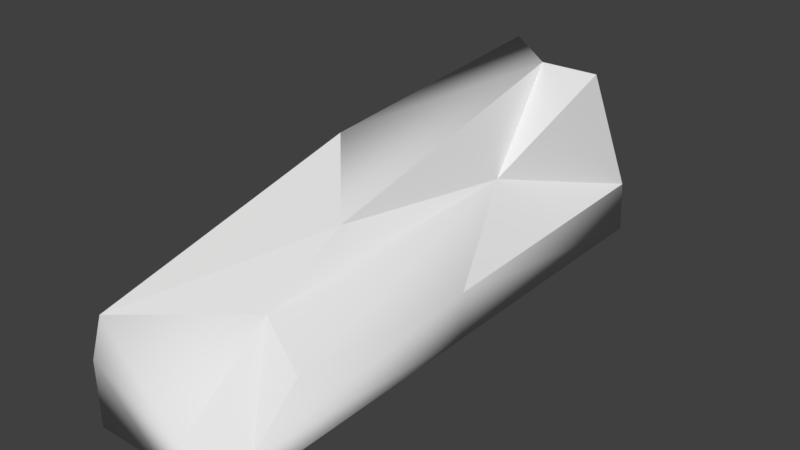 # Source: inprogress_car.blend  (saved by Blender 2.79.0; exported with 4.5.12 LTS)
import bpy
from mathutils import Matrix  # noqa: F401  (used for matrix-valued properties, if any)

bpy.ops.wm.read_factory_settings(use_empty=True)
scene = bpy.context.scene
scene.name = 'Scene'

# ---- collections
col_collection_1 = bpy.data.collections.new('Collection 1'); scene.collection.children.link(col_collection_1)

# ---- materials (node trees are filled in below, after node groups)
mat_material = bpy.data.materials.new('Material')
mat_material.alpha_threshold = 0.0
mat_material.use_transparent_shadow = False
mat_material.roughness = 0.5
mat_material.line_color = (0.0, 0.0, 0.0, 1.0)

# ---- material node trees

# ---- world
world_world = bpy.data.worlds.new('World'); scene.world = world_world
world_world.color = (0.05088, 0.05088, 0.05088)
world_world.use_sun_shadow = False
world_world.sun_shadow_jitter_overblur = 0.0
world_world.cycles.sampling_method = 'MANUAL'

# ---- meshes
me_cube = bpy.data.meshes.new('Cube')
me_cube.from_pydata([(1.0, 4.0, 0.0), (1.0, -4.0, 0.0), (-1.0, -4.0, 0.0), (-1.0, 4.0, 0.0), (0.7961, 3.243, 2.6), (0.9149, -2.791, 0.89), (-0.836, -3.948, 1.515), (-1.0, 4.0, 2.6), (1.0, 0.0, 0.0), (0.961, 4.0, 0.7245), (-5.96e-08, -4.0, 0.0), (0.961, -3.536, 0.3026), (-1.0, -4.0, 0.8988), (0.2244, 1.797, 1.368), (-0.05825, 3.214, 2.6), (0.1463, -2.481, 1.211), (-1.0, 0.01406, 2.291), (0.3512, -4.0, 0.4221), (0.9554, 0.0865, 0.6316), (-0.05604, -1.029, 1.686)], [], [(8, 1, 10), (19, 16, 6, 15), (18, 13, 5, 11), (17, 15, 6, 12), (12, 6, 16), (9, 0, 3, 7, 14), (4, 9, 14), (2, 12, 16, 7, 3), (10, 17, 12, 2), (1, 11, 17, 10), (11, 5, 15, 17), (8, 18, 11, 1), (0, 9, 18, 8), (9, 4, 13, 18), (13, 19, 15, 5), (4, 14, 19, 13), (14, 7, 16, 19), (0, 8, 10, 2, 3)])
me_cube.polygons.foreach_set('use_smooth', [0, 0, 1, 1, 1, 0, 1, 0, 1, 1, 0, 1, 1, 0, 1, 0, 1, 0])
_k = set([(0, 3), (0, 8), (0, 9), (1, 8), (1, 10), (1, 11), (2, 3), (2, 10), (2, 12), (3, 7), (4, 9), (4, 13), (4, 14), (5, 11), (5, 13), (5, 15), (6, 12), (6, 15), (6, 16), (7, 14), (7, 16), (8, 10), (8, 18), (9, 14), (9, 18), (10, 17), (11, 17), (11, 18), (12, 16), (12, 17), (13, 18), (13, 19), (14, 19), (15, 17), (15, 19), (16, 19)])
me_cube.attributes.new('sharp_edge', 'BOOLEAN', 'EDGE').data.foreach_set('value', [ (min(e.vertices), max(e.vertices)) in _k for e in me_cube.edges])
_uv = me_cube.uv_layers.new(name='UVMap')
_uv.uv.foreach_set('vector', [0.7936, 0.4948, 0.7936, 0.9896, 0.6901, 0.9896, 0.0952, 0.381, 0.01051, 0.5067, 0.0722, 0.01347, 0.1412, 0.1997, 0.2371, 0.5175, 0.1496, 0.7284, 0.1961, 0.1654, 0.2515, 0.06878, 0.2177, 0.007443, 0.1412, 0.1997, 0.0722, 0.01347, 0.1271, 0.0, 0.4945, 0.9899, 0.429, 0.9839, 0.3517, 0.4928, 0.7976, 0.08618, 0.7936, 0.0, 1.0, 0.005082, 1.0, 0.314, 0.8968, 0.3386, 0.8089, 0.3354, 0.7976, 0.08618, 0.8968, 0.3386, 0.5866, 0.9906, 0.4945, 0.9899, 0.3517, 0.4928, 0.32, 0.0, 0.5866, 0.001973, 0.951, 0.4646, 0.9085, 0.5059, 0.8604, 0.3386, 0.951, 0.3422, 0.951, 0.587, 0.9097, 0.5892, 0.9085, 0.5059, 0.951, 0.4646, 0.9097, 0.5892, 0.8331, 0.5942, 0.7936, 0.5042, 0.9085, 0.5059, 0.3001, 0.5015, 0.2371, 0.5175, 0.2515, 0.06878, 0.2801, 0.009254, 0.32, 0.9937, 0.2476, 1.0, 0.2371, 0.5175, 0.3001, 0.5015, 0.2476, 1.0, 0.05442, 0.9225, 0.1496, 0.7284, 0.2371, 0.5175, 0.1496, 0.7284, 0.0952, 0.381, 0.1412, 0.1997, 0.1961, 0.1654, 0.05442, 0.9225, 0.02659, 0.9114, 0.0952, 0.381, 0.1496, 0.7284, 0.02659, 0.9114, 0.0, 1.0, 0.01051, 0.5067, 0.0952, 0.381, 0.7936, 5.899e-08, 0.7936, 0.4948, 0.6901, 0.9896, 0.5866, 0.9896, 0.5866, 0.0])
me_cube.materials.append(mat_material)
me_cube.use_remesh_preserve_volume = False
me_cube.use_remesh_preserve_attributes = False
me_cube.use_mirror_vertex_groups = False
me_cube.update()

# ---- objects
ob_cube = bpy.data.objects.new('Cube', me_cube)

# ---- transforms, parenting, visibility, modifiers, constraints
ob_cube.location = (0.0, 0.0, 0.0)
ob_cube.lock_rotations_4d = False
ob_cube.empty_display_type = 'ARROWS'
ob_cube.lineart.crease_threshold = 0.0

# ---- collection membership
col_collection_1.objects.link(ob_cube)

# ---- scene / render settings (as saved in the file)
scene.frame_start = 1; scene.frame_end = 250; scene.frame_set(1)
scene.render.engine = 'BLENDER_EEVEE_NEXT'
scene.render.resolution_percentage = 50
scene.render.dither_intensity = 0.0
scene.cycles.use_denoising = False
scene.cycles.samples = 128
scene.cycles.sampling_pattern = 'TABULATED_SOBOL'
scene.cycles.use_adaptive_sampling = False
scene.cycles.use_light_tree = False
scene.cycles.blur_glossy = 0.0
scene.cycles.sample_clamp_indirect = 0.0
scene.view_settings.view_transform = 'Standard'
bpy.context.view_layer.update()

# ---- added for rendering (the .blend has no active camera and no usable light): camera, sun
cam_auto = bpy.data.cameras.new('AutoCamera')
cam_auto.lens = 50.0
cam_auto.sensor_width = 36.0
cam_auto.clip_end = 1000.0
ob_auto_camera = bpy.data.objects.new('AutoCamera', cam_auto)
scene.collection.objects.link(ob_auto_camera)
ob_auto_camera.location = (7.99985, -9.59982, 7.69988)
ob_auto_camera.rotation_euler = (1.09748, -7.21219e-08, 0.694738)
scene.camera = ob_auto_camera
light_auto_sun = bpy.data.lights.new('AutoSun', 'SUN')
light_auto_sun.energy = 3.0
light_auto_sun.angle = 0.0523599
ob_auto_sun = bpy.data.objects.new('AutoSun', light_auto_sun)
scene.collection.objects.link(ob_auto_sun)
ob_auto_sun.rotation_euler = (0.872665, 0.174533, 0.523599)
bpy.context.view_layer.update()
